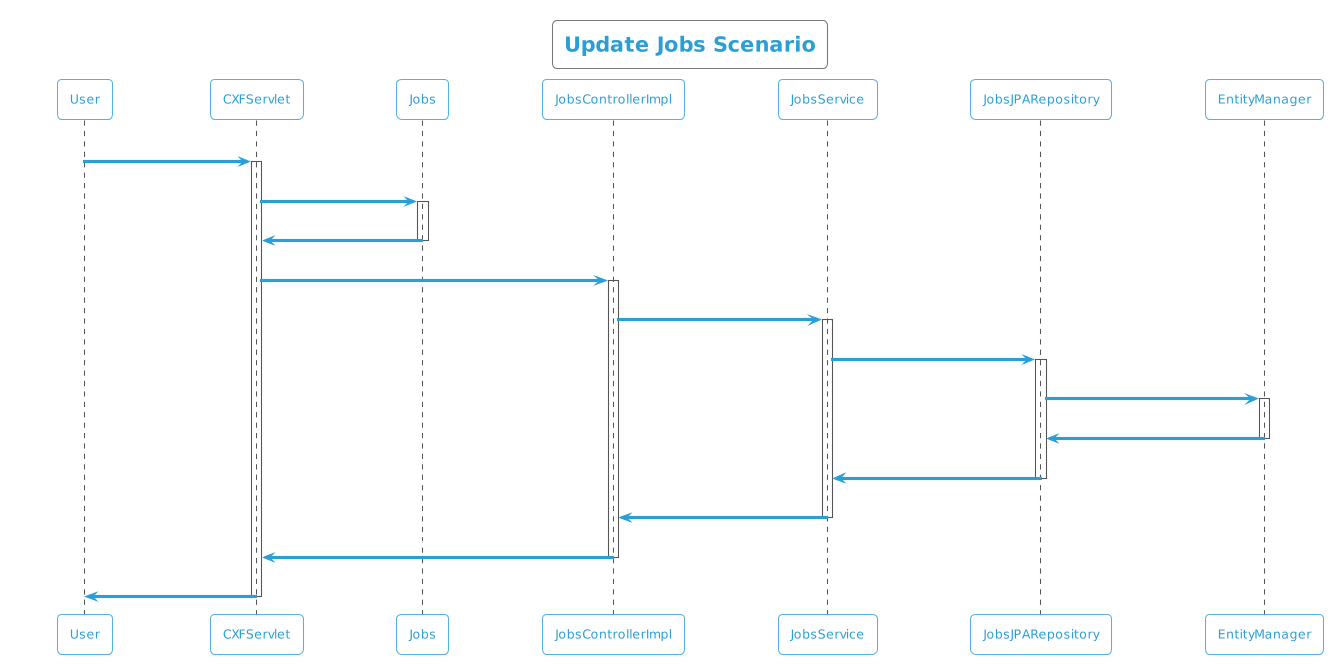

The diagram above was rendered by PlantUML. Its source (embedded in the PNG):
@startuml
!theme cyborg-outline
title Update Jobs Scenario
participant User
User -> CXFServlet: UPDATE, Jobs
activate CXFServlet
CXFServlet -> Jobs: << update >>
activate Jobs
Jobs -> CXFServlet: << instance >>
deactivate Jobs
CXFServlet -> JobsControllerImpl: update(:Jobs)
activate JobsControllerImpl
JobsControllerImpl -> JobsService: update(:Jobs)
activate JobsService
JobsService -> JobsJPARepository: update(:Jobs)
activate JobsJPARepository
JobsJPARepository -> EntityManager: update(:Jobs)
activate EntityManager
EntityManager -> JobsJPARepository: << persisted Jobs >>
deactivate EntityManager
JobsJPARepository -> JobsService: << persisted Jobs >>
deactivate JobsJPARepository
JobsService -> JobsControllerImpl: << persisted Jobs >>
deactivate JobsService
JobsControllerImpl -> CXFServlet: << persisted Jobs >>
deactivate JobsControllerImpl
CXFServlet -> User: marshalled Jobs XML
deactivate CXFServlet
@enduml